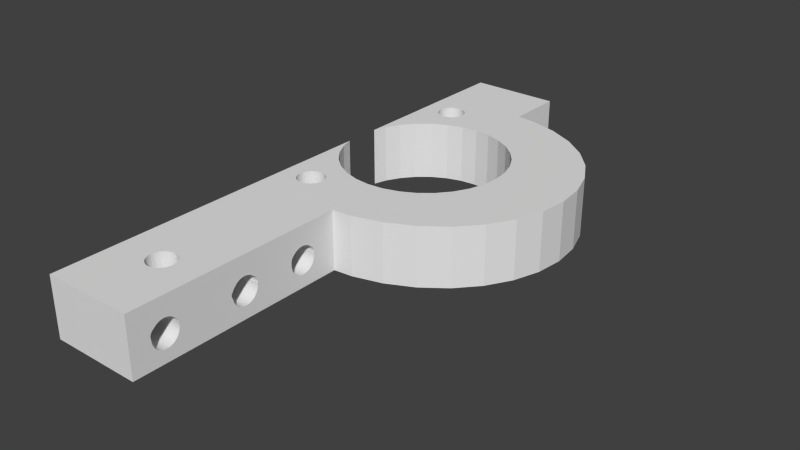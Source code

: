 # Source: tobillo_x2.blend  (saved by Blender 2.69.0; exported with 4.5.12 LTS)
import bpy
from mathutils import Matrix  # noqa: F401  (used for matrix-valued properties, if any)

bpy.ops.wm.read_factory_settings(use_empty=True)
scene = bpy.context.scene
scene.name = 'Scene'

# ---- collections
col_collection_1 = bpy.data.collections.new('Collection 1'); scene.collection.children.link(col_collection_1)

# ---- world
world_world = bpy.data.worlds.new('World'); scene.world = world_world
world_world.color = (0.05088, 0.05088, 0.05088)
world_world.use_sun_shadow = False
world_world.sun_shadow_jitter_overblur = 0.0
world_world.cycles.sampling_method = 'MANUAL'
world_world.cycles.sample_map_resolution = 256

# ---- meshes
me_cube_004 = bpy.data.meshes.new('Cube.004')
me_cube_004.from_pydata([(-6.104, -10.0, 10.0), (-6.459, -4.036, 9.941), (-5.898, -10.0, 9.941), (-6.287, -10.0, 9.942), (-6.287, -10.0, 10.0), (-6.174, -4.036, 10.0), (-11.79, -5.198, 9.941), (-11.79, -5.197, 9.941), (-6.287, -4.21, 10.0), (-6.287, -10.0, 9.696), (-6.287, -4.217, -10.0), (-11.53, -4.036, 9.989), (-11.53, -4.036, 9.941), (-11.59, -4.877, 9.941), (-11.79, -5.198, -224.4), (-12.18, -5.568, 9.941), (-6.287, -4.03, 10.0), (-6.287, -4.233, -10.0), (-6.238, -10.0, -10.0), (-6.287, -10.0, -10.0), (-6.287, -4.03, -10.0), (-11.53, -4.036, 9.941), (-6.193, -4.036, 10.0), (-11.53, -4.036, 9.989), (-11.54, -3.96, 10.02), (-11.54, -4.796, 9.941), (-12.18, -5.568, -224.4), (-12.72, -5.893, 9.941), (-6.287, -4.03, 10.0), (-6.238, -4.036, -10.0), (-6.238, -10.0, 9.941), (-6.193, -4.036, -10.0), (-6.287, -4.026, -10.0), (-11.54, -3.96, -224.4), (-11.46, -4.378, 9.941), (-6.193, -4.036, 10.02), (-11.53, -4.036, 10.01), (-6.238, -2.0, -224.4), (-16.95, -10.26, -224.4), (-12.72, -5.893, -224.4), (-13.37, -6.16, 9.941), (-21.4, -9.073, 9.941), (-6.238, -18.08, -224.4), (-6.238, -4.036, -224.3), (-6.287, -4.014, -10.0), (-6.287, -4.026, 10.0), (-6.193, 10.0, 10.0), (-11.53, -4.036, 10.02), (-11.79, -3.558, -224.4), (-11.79, -3.558, 10.02), (-11.54, -4.796, -224.4), (-13.05, -11.86, -224.4), (-13.37, -6.16, -224.4), (-14.11, -6.358, 9.941), (-6.193, -4.036, -224.3), (-26.22, -8.341, 9.941), (-16.95, -10.26, 9.941), (-6.238, -18.08, 9.941), (-6.287, -3.992, -10.0), (-6.287, -4.014, 10.0), (-11.46, -4.378, -224.4), (-6.287, -2.354, 10.0), (-6.287, 9.55, 10.0), (-6.193, 10.25, 10.02), (-12.18, -3.187, 10.02), (-12.18, -3.187, -224.4), (-11.47, -4.444, -224.4), (-9.855, -13.81, -224.4), (-13.05, -11.86, 9.941), (-14.11, -6.358, -224.4), (-14.91, -6.48, 9.941), (-6.238, -2.0, -224.3), (-6.193, 2.235, -109.1), (-6.193, 2.171, -103.7), (-17.23, -6.382, 9.941), (-16.58, -6.48, 9.941), (-26.22, -8.341, -224.4), (-21.4, -9.073, -224.4), (-7.479, -16.03, 9.941), (-7.479, -16.03, -224.4), (-6.287, -3.956, -10.0), (-6.287, -3.992, 10.0), (-6.287, 9.61, 10.0), (-6.287, -2.368, 10.0), (-6.287, -3.327, -10.0), (-6.193, 10.25, -224.3), (-34.76, 10.25, 10.02), (-12.72, -2.863, -224.4), (-12.72, -2.863, 10.02), (-9.855, -13.81, 9.941), (-14.91, -6.48, -224.4), (-15.75, -6.521, 9.941), (-6.193, 2.164, -101.8), (-6.193, 2.293, -113.9), (-34.76, 2.171, -103.7), (-17.39, -6.358, -224.4), (-17.39, -6.358, 9.941), (-31.24, -8.094, 9.941), (-58.15, -2.469, -224.4), (-15.91, -6.513, -224.4), (-15.75, -6.521, -224.4), (-6.287, -3.903, -10.0), (-6.287, -3.966, 10.0), (-6.287, 9.672, 10.0), (-6.287, -2.404, 10.0), (-6.287, -2.42, 10.0), (-6.193, 10.0, -10.0), (-34.76, 10.25, -224.3), (-14.11, -2.398, 10.02), (-13.37, -2.596, 10.02), (-13.37, -2.596, -224.4), (-12.7, -0.415, -224.3), (-6.193, 4.222, -147.1), (-12.7, -0.415, -224.4), (-6.193, 2.135, -94.31), (-34.76, 2.13, -93.2), (-6.193, 2.317, -115.0), (-34.76, 2.293, -113.9), (-18.13, -6.16, -224.4), (-18.13, -6.16, 9.941), (-16.58, -6.48, -224.4), (-31.24, -8.094, -224.4), (-18.5, -6.008, 9.941), (-65.48, -5.233, -224.4), (-6.287, -3.836, -10.0), (-6.287, -3.956, 10.0), (-6.287, 9.727, 10.0), (-6.287, 9.773, 10.0), (-6.287, -2.525, 10.0), (-6.287, 10.0, -10.0), (-6.287, 10.0, 10.0), (-6.193, 6.544, -119.1), (-34.76, 1.118, -224.3), (-34.76, 6.544, -119.1), (-14.91, -2.276, 10.02), (-14.11, -2.398, -224.4), (-21.79, 0.85, -224.3), (-6.193, 4.273, -147.3), (-6.193, 3.975, -146.5), (-21.79, 0.85, -224.4), (-6.193, 2.13, -93.2), (-6.193, 2.449, -121.2), (-18.78, -5.893, -224.4), (-36.25, -8.341, 9.941), (-36.25, -8.341, -224.4), (-18.78, -5.893, 9.941), (-58.15, -2.469, 9.941), (-65.48, -5.233, 9.941), (-6.287, -3.759, -10.0), (-6.287, -3.903, 10.0), (-6.287, -3.203, -10.0), (-6.287, 9.809, 10.0), (-6.287, -2.688, 10.0), (-6.287, 9.855, 10.0), (-6.287, 9.855, -10.0), (-6.193, 6.666, -112.5), (-6.193, 6.346, -125.2), (-31.24, 1.277, -224.3), (-34.76, 6.08, -130.5), (-34.76, 6.666, -112.5), (-34.76, 6.346, -125.2), (-15.75, -2.235, 10.02), (-14.91, -2.276, -224.4), (-34.76, 4.273, -147.3), (-34.76, 3.921, -146.4), (-6.193, 4.691, -146.2), (-34.76, 3.855, -146.2), (-6.193, 3.855, -146.2), (-15.75, -2.235, -224.4), (-49.77, -0.4149, -224.4), (-31.24, 1.277, -224.4), (-6.193, 2.155, -86.86), (-34.76, 2.391, -118.5), (-6.193, 2.491, -123.2), (-34.76, 2.318, -115.1), (-34.76, 1.118, 9.941), (-34.76, 2.169, -83.26), (-71.51, -8.602, -224.4), (-71.51, -8.602, 9.941), (-41.08, -9.073, -224.4), (-41.08, -9.073, 9.941), (-19.31, -5.568, -224.4), (-19.27, -5.593, 9.941), (-34.76, -4.036, 9.941), (-49.77, -0.4149, 9.941), (-6.287, -3.687, -10.0), (-6.287, -3.836, 10.0), (-6.287, -3.05, -10.0), (-6.287, -2.873, 10.0), (-6.287, 9.809, -10.0), (-6.193, 6.707, -105.6), (-6.193, 6.08, -130.5), (-40.69, 0.85, -224.4), (-34.76, 5.755, -134.9), (-34.76, 6.707, -105.6), (-16.58, -2.276, 10.02), (-34.76, 4.3, -147.2), (-6.193, 5.093, -143.1), (-34.76, 4.691, -146.2), (-6.193, 3.682, -144.9), (-16.58, -2.276, -224.4), (-34.76, 2.171, -82.66), (-6.193, 2.171, -82.66), (-6.193, 2.628, -127.4), (-45.52, -10.26, -224.4), (-19.31, -5.568, 9.941), (-75.98, -12.44, 9.941), (-75.98, -12.44, -224.4), (-20.0, -4.219, 9.941), (-19.97, -4.036, 9.941), (-40.69, 0.85, 9.941), (-6.287, -3.759, 10.0), (-6.287, -3.682, -10.0), (-6.287, -3.401, -10.0), (-6.287, -2.873, -10.0), (-6.287, -3.05, 10.0), (-6.287, 9.773, -10.0), (-6.193, 6.666, -98.79), (-6.193, 5.755, -134.9), (-34.76, 5.221, -141.4), (-34.76, 5.464, -138.1), (-34.76, 6.666, -98.79), (-17.39, -2.398, 10.02), (-6.193, 5.128, -142.7), (-34.76, 4.708, -146.1), (-34.76, 5.093, -143.1), (-34.76, 3.741, -145.3), (-6.193, 3.453, -143.1), (-17.39, -2.398, -224.4), (-6.193, 2.207, -79.69), (-34.76, 2.491, -123.2), (-6.193, 2.758, -131.4), (-34.76, 2.516, -124.0), (-34.76, 2.217, -78.9), (-19.71, -5.198, -224.4), (-20.03, -4.378, 9.941), (-45.52, -10.26, 9.941), (-19.71, -5.198, 9.941), (-78.74, -16.61, -224.4), (-78.74, -16.61, 9.941), (-19.97, -4.036, 9.941), (-19.95, -3.96, -224.4), (-6.287, -3.687, 10.0), (-6.287, -3.632, -10.0), (-6.287, -3.494, 10.0), (-6.287, -3.601, 10.0), (-6.287, -3.601, -10.0), (-6.287, -2.688, -10.0), (-6.287, -3.203, 10.0), (-6.287, 9.727, -10.0), (-6.193, 6.544, -92.19), (-6.193, 5.42, -138.7), (-6.193, 5.464, -138.1), (-34.76, 5.524, -136.9), (-6.193, 5.524, -136.9), (-34.76, 6.544, -92.19), (-18.13, -2.596, 10.02), (-6.193, 5.136, -142.6), (-34.76, 3.565, -144.0), (-6.193, 3.38, -142.2), (-34.76, 3.453, -143.1), (-18.13, -2.596, -224.4), (-6.193, 2.286, -73.16), (-6.193, 2.844, -133.2), (-34.76, 2.758, -131.4), (-34.76, 2.705, -129.8), (-34.76, 2.293, -72.51), (-19.95, -4.796, -224.4), (-19.95, -4.796, 9.941), (-49.42, -11.86, 9.941), (-49.42, -11.86, -224.4), (-79.67, -20.95, -224.4), (-79.67, -20.95, 9.941), (-52.62, -13.81, 9.941), (-52.62, -13.81, -224.4), (-19.97, -4.036, 9.972), (-6.287, -3.632, 10.0), (-6.287, -3.604, -10.0), (-6.287, -3.422, 10.0), (-6.287, -3.604, 10.0), (-6.287, -2.525, -10.0), (-6.287, -3.274, 10.0), (-6.287, 9.672, -10.0), (-6.193, 6.385, -85.31), (-6.193, 6.394, -87.59), (-34.76, 6.385, -85.17), (-34.76, 6.394, -87.59), (-18.78, -2.863, 10.02), (-6.193, 3.092, -138.3), (-34.76, 3.238, -140.2), (-18.78, -2.863, -224.4), (-6.193, 2.293, -72.51), (-6.193, 3.083, -138.1), (-34.76, 2.949, -135.4), (-34.76, -4.036, 10.02), (-34.76, 2.298, -72.27), (-20.03, -4.378, -224.4), (-78.74, -25.29, 9.941), (-78.74, -25.29, -224.4), (-56.46, -18.44, 9.941), (-56.46, -18.44, -224.4), (-54.99, -16.03, 9.941), (-54.99, -16.03, -224.4), (-19.97, -4.036, 9.972), (-19.95, -3.96, 10.02), (-6.287, -3.327, 10.0), (-6.287, -2.42, -10.0), (-6.287, 9.61, -10.0), (-6.193, 6.375, -82.66), (-34.76, 6.375, -82.66), (-19.31, -3.187, 10.02), (-19.31, -3.187, -224.4), (-6.193, 2.396, -67.66), (-34.76, 3.083, -138.1), (-19.97, -4.036, 9.982), (-19.97, -4.036, 10.02), (-34.76, 2.433, -65.93), (-75.98, -29.46, 9.941), (-75.98, -29.46, -224.4), (-56.95, -20.95, 9.941), (-56.95, -20.95, -224.4), (-19.71, -3.558, -224.4), (-19.71, -3.558, 10.02), (-6.287, -2.404, -10.0), (-6.287, 9.55, -10.0), (-6.193, 6.304, -76.75), (-34.76, 6.296, -76.08), (-6.193, 2.491, -63.17), (-34.76, 3.858, -40.18), (-34.76, 4.273, -39.15), (-34.76, 2.491, -63.17), (-71.51, -33.3, -224.4), (-54.99, -25.87, 9.941), (-54.99, -25.87, -224.4), (-56.46, -23.46, 9.941), (-56.46, -23.46, -224.4), (-6.287, -2.368, -10.0), (-6.287, 9.499, -10.0), (-6.193, 6.253, -72.51), (-34.76, 6.253, -72.51), (-6.193, 2.496, -63.03), (-6.193, 4.273, -39.15), (-6.193, 3.855, -40.18), (-34.76, 3.855, -40.18), (-34.76, 4.691, -40.18), (-34.76, 2.602, -59.78), (-49.42, -30.04, -224.4), (-71.51, -33.3, 9.941), (-52.62, -28.09, 9.941), (-52.62, -28.09, -224.4), (-6.193, 6.191, -69.6), (-34.76, 6.055, -63.17), (-6.193, 2.606, -59.65), (-6.193, 4.691, -40.18), (-34.76, 3.823, -40.43), (-34.76, 5.093, -43.26), (-34.76, 2.758, -54.98), (-45.52, -31.64, -224.4), (-65.48, -36.67, 9.941), (-65.48, -36.67, -224.4), (-49.42, -30.04, 9.941), (-6.193, 6.068, -63.81), (-34.76, 5.788, -54.98), (-6.193, 2.683, -57.27), (-6.193, 5.093, -43.26), (-6.193, 3.453, -43.26), (-34.76, 3.599, -42.14), (-34.76, 3.737, -41.09), (-34.76, 5.464, -48.26), (-34.76, 2.794, -54.23), (-6.193, 2.758, -54.98), (-41.08, -32.83, -224.4), (-45.52, -31.64, 9.941), (-58.15, -39.43, -224.4), (-36.25, -33.56, 9.941), (-36.25, -33.56, -224.4), (-6.193, 6.055, -63.17), (-6.193, 2.728, -55.88), (-6.193, 5.464, -48.26), (-6.193, 3.083, -48.26), (-34.76, 3.453, -43.26), (-34.76, 3.007, -49.83), (-34.76, 3.083, -48.26), (-6.193, 2.738, -55.59), (-17.2, -39.3, -224.4), (-16.58, -39.4, -224.4), (-58.15, -39.43, 9.941), (-41.08, -32.83, 9.941), (-31.24, -33.81, 9.941), (-31.24, -33.81, -224.4), (-6.193, 6.027, -62.3), (-6.193, 5.788, -54.98), (-34.76, 3.221, -46.39), (-15.75, -39.44, -224.4), (-17.39, -39.28, -224.4), (-16.58, -39.4, 10.02), (-49.77, -41.49, 9.941), (-34.76, -43.02, 9.941), (-34.76, -34.78, 9.941), (-19.95, -36.88, -224.4), (-19.78, -36.6, -224.4), (-34.76, 3.418, -43.74), (-6.238, -39.9, -224.4), (-15.75, -39.44, 10.02), (-18.13, -39.08, -224.4), (-49.77, -41.49, -224.4), (-31.24, -34.78, 9.941), (-26.22, -33.56, -224.4), (-26.22, -33.56, 9.941), (-19.71, -36.48, -224.4), (-19.95, -36.88, 10.02), (-20.03, -37.3, -224.4), (-34.76, 3.404, -43.92), (-15.22, -39.41, -224.4), (-34.76, -77.63, 10.02), (-14.91, -39.4, 10.02), (-18.78, -38.81, -224.4), (-18.13, -39.08, 10.02), (-17.39, -39.28, 10.02), (-40.69, -42.75, 9.941), (-40.69, -42.75, -224.4), (-34.76, -34.78, 10.02), (-10.0, -34.05, 9.941), (-21.4, -32.83, 9.941), (-21.4, -32.83, -224.4), (-6.238, -34.05, 9.941), (-19.31, -36.11, -224.4), (-20.03, -37.3, 10.02), (-19.95, -37.71, -224.4), (-14.91, -39.4, -224.4), (-12.7, -41.49, -224.4), (-25.14, -65.79, 10.02), (-25.38, -66.2, 10.02), (-6.193, -77.63, 10.02), (-19.31, -38.49, -224.4), (-18.78, -38.81, 10.02), (-10.0, -34.78, 9.941), (-16.95, -31.64, -224.4), (-16.95, -31.64, 9.941), (-18.93, -35.87, -224.4), (-19.71, -36.48, 10.02), (-19.31, -36.11, 10.02), (-19.95, -37.71, 10.02), (-19.71, -38.12, -224.4), (-14.11, -39.28, -224.4), (-6.238, -39.9, -224.3), (-12.7, -41.49, -224.3), (-25.46, -66.61, 10.02), (-25.38, -66.2, -224.3), (-25.14, -65.79, -224.3), (-24.74, -65.42, 10.02), (-16.89, -66.61, 10.02), (-16.97, -66.2, 10.02), (-14.11, -39.28, 10.02), (-19.31, -38.49, 10.02), (-34.76, -43.02, -224.3), (-21.79, -42.75, -224.4), (-34.76, -49.42, -40.18), (-34.76, -49.0, -39.15), (-10.0, -34.78, 10.0), (-10.0, -34.05, 10.0), (-13.05, -30.04, -224.4), (-13.05, -30.04, 9.941), (-16.35, -35.18, -224.4), (-15.75, -35.15, -224.4), (-18.78, -35.78, -224.4), (-19.71, -38.12, 10.02), (-13.37, -39.08, -224.4), (-6.238, -34.78, -224.3), (-6.193, -77.63, -224.3), (-21.79, -42.75, -224.3), (-25.38, -67.03, 10.02), (-25.46, -66.61, -224.3), (-24.74, -65.42, -224.3), (-34.76, -77.63, -224.3), (-31.24, -43.18, -224.3), (-24.21, -65.1, 10.02), (-16.97, -66.2, -224.3), (-16.89, -66.61, -224.3), (-16.97, -67.03, 10.02), (-17.22, -65.79, 10.02), (-13.37, -39.08, 10.02), (-31.24, -43.18, -224.4), (-34.76, -47.0, -119.1), (-34.76, -48.58, -40.18), (-6.193, -49.0, -39.15), (-6.193, -49.42, -40.18), (-34.76, -49.82, -43.26), (-6.193, -34.78, 10.0), (-6.163, -34.05, 10.0), (-6.163, -34.05, 9.941), (-6.163, -34.64, 10.0), (-9.855, -28.09, 9.941), (-9.855, -28.09, -224.4), (-16.58, -35.19, 10.02), (-16.58, -35.19, -224.4), (-14.91, -35.19, -224.4), (-18.13, -35.51, -224.4), (-18.78, -35.78, 10.02), (-12.72, -38.81, -224.4), (-6.238, -23.83, -224.4), (-25.14, -67.43, 10.02), (-25.38, -67.03, -224.3), (-24.21, -65.1, -224.3), (-23.56, -64.83, 10.02), (-17.22, -65.79, -224.3), (-16.97, -67.03, -224.3), (-17.22, -67.43, 10.02), (-17.61, -65.42, 10.02), (-12.72, -38.81, 10.02), (-34.76, -46.88, -112.5), (-34.76, -47.2, -125.2), (-34.76, -48.18, -43.26), (-6.193, -48.58, -40.18), (-6.193, -76.91, -10.0), (-6.193, -49.82, -43.26), (-34.76, -50.19, -48.26), (-6.193, -34.78, 10.02), (-6.163, -34.78, 10.0), (-6.163, -34.05, 9.849), (-7.479, -25.87, 9.941), (-7.479, -25.87, -224.4), (-11.79, -36.48, -224.4), (-12.18, -36.11, -224.4), (-15.75, -35.15, 10.02), (-17.39, -35.32, -224.4), (-14.11, -35.32, -224.4), (-14.91, -35.19, 10.02), (-18.13, -35.51, 10.02), (-12.18, -38.49, -224.4), (-6.193, -34.78, -224.3), (-6.238, -34.05, -10.0), (-24.74, -67.81, 10.02), (-25.14, -67.43, -224.3), (-23.56, -64.83, -224.3), (-34.76, -49.76, -143.6), (-34.76, -49.42, -146.2), (-22.82, -64.63, 10.02), (-17.61, -65.42, -224.3), (-17.22, -67.43, -224.3), (-17.61, -67.81, 10.02), (-18.15, -65.1, 10.02), (-12.18, -38.49, 10.02), (-34.76, -46.84, -105.6), (-6.193, -47.0, -119.1), (-6.193, -46.88, -112.5), (-34.76, -47.46, -130.7), (-34.76, -47.42, -129.6), (-6.193, -47.2, -125.2), (-34.76, -47.81, -48.26), (-6.193, -48.18, -43.26), (-6.193, -34.78, -10.0), (-6.193, -50.19, -48.26), (-34.76, -50.51, -54.98), (-6.163, -34.1, -10.0), (-6.163, -34.79, 10.0), (-6.163, -34.1, -10.0), (-6.163, -34.05, -10.0), (-6.238, -23.83, 9.941), (-12.72, -35.78, -224.4), (-11.54, -36.88, -224.4), (-12.18, -36.11, 10.02), (-11.79, -36.48, 10.02), (-17.39, -35.32, 10.02), (-13.37, -35.51, -224.4), (-14.11, -35.32, 10.02), (-12.16, -38.46, -224.4), (-6.238, -34.78, -10.0), (-6.193, -49.42, -146.2), (-6.193, -49.0, -147.3), (-24.21, -68.13, 10.02), (-24.74, -67.81, -224.3), (-22.82, -64.63, -224.3), (-34.76, -49.0, -147.3), (-34.76, -49.81, -143.2), (-22.01, -64.51, 10.02), (-18.15, -65.1, -224.3), (-17.61, -67.81, -224.3), (-18.15, -68.13, 10.02), (-18.79, -64.83, 10.02), (-11.79, -38.12, 10.02), (-34.76, -46.88, -98.62), (-34.76, -46.88, -99.33), (-6.193, -46.84, -105.6), (-6.193, -47.42, -129.6), (-34.76, -47.48, -131.4), (-34.76, -47.48, -54.98), (-6.193, -47.81, -48.26), (-6.163, -34.85, -10.0), (-6.163, -76.57, -10.0), (-6.193, -50.51, -54.98), (-34.76, -58.97, -40.18), (-11.54, -37.71, 10.02), (-11.46, -37.3, 10.02), (-6.193, -76.91, 10.0), (-6.163, -34.79, -10.0), (-6.163, -34.8, 10.0), (-12.72, -35.78, 10.02), (-11.46, -37.3, -224.4), (-11.54, -36.88, 10.02), (-13.37, -35.51, 10.02), (-11.81, -38.13, -224.4), (-6.193, -47.52, -132.3), (-6.193, -47.68, -135.6), (-6.193, -49.76, -143.6), (-6.193, -48.58, -146.2), (-23.56, -68.4, 10.02), (-24.21, -68.13, -224.3), (-22.01, -64.51, -224.3), (-34.76, -48.58, -146.2), (-34.76, -49.82, -143.1), (-21.18, -64.47, 10.02), (-18.79, -64.83, -224.3), (-18.15, -68.13, -224.3), (-18.79, -68.4, 10.02), (-19.54, -64.63, 10.02), (-6.193, -46.88, -99.33), (-34.76, -46.85, -93.2), (-6.193, -47.44, -130.3), (-34.76, -47.72, -136.3), (-34.76, -47.47, -55.21), (-6.193, -47.48, -54.98), (-6.163, -34.8, 10.0), (-6.163, -76.59, -10.0), (-6.163, -34.84, -10.0), (-6.193, -59.39, -39.15), (-6.193, -58.91, -40.67), (-6.193, -58.97, -40.18), (-6.193, -50.78, -63.17), (-34.76, -50.78, -63.17), (-34.76, -58.84, -41.2), (-34.76, -59.39, -39.15), (-11.54, -37.71, -224.4), (-6.163, -76.57, 10.0), (-6.163, -34.85, 10.0), (-6.163, -34.8, -10.0), (-6.163, -34.79, -10.0), (-11.49, -37.45, -224.4), (-11.79, -38.12, -224.4), (-6.193, -47.76, -137.2), (-6.193, -47.48, -131.4), (-6.193, -49.81, -143.2), (-6.193, -48.18, -143.1), (-22.82, -68.59, 10.02), (-23.56, -68.4, -224.3), (-21.18, -64.47, -224.3), (-34.76, -48.3, -144.1), (-34.76, -49.93, -141.7), (-20.34, -64.51, 10.02), (-19.54, -64.63, -224.3), (-18.79, -68.4, -224.3), (-19.54, -68.59, 10.02), (-6.193, -46.88, -98.75), (-34.76, -46.87, -88.81), (-34.76, -47.72, -136.3), (-34.76, -47.33, -59.69), (-34.76, -47.22, -63.17), (-6.163, -34.83, -10.0), (-6.163, -76.64, 10.0), (-6.163, -76.77, 10.0), (-6.163, -76.61, -10.0), (-6.193, -59.56, -39.56), (-6.193, -58.57, -43.26), (-6.193, -58.22, -48.03), (-6.193, -50.84, -66.25), (-34.76, -50.82, -64.89), (-34.76, -58.58, -43.2), (-34.76, -59.5, -39.41), (-6.163, -34.84, 10.0), (-6.163, -76.59, 10.0), (-6.163, -76.61, 10.0), (-6.163, -34.8, -10.0), (-6.163, -34.79, -10.0), (-6.163, -34.8, 10.0), (-6.193, -47.81, -138.1), (-6.193, -49.82, -143.1), (-6.193, -48.14, -142.7), (-34.76, -48.18, -143.1), (-22.01, -68.72, 10.02), (-22.82, -68.59, -224.3), (-20.34, -64.51, -224.3), (-34.76, -50.12, -139.1), (-6.193, -49.93, -141.7), (-19.54, -68.59, -224.3), (-20.34, -68.72, 10.02), (-22.01, -68.72, -224.3), (-21.18, -68.76, -224.3), (-34.76, -74.46, -105.6), (-6.193, -46.85, -93.2), (-6.193, -46.86, -91.24), (-34.76, -46.9, -82.66), (-34.76, -47.81, -138.1), (-6.193, -47.22, -63.17), (-6.163, -34.82, -10.0), (-6.163, -34.81, 10.0), (-6.163, -76.66, 10.0), (-6.163, -76.64, -10.0), (-6.163, -34.83, -10.0), (-6.193, -59.81, -40.18), (-34.76, -58.57, -43.26), (-34.76, -58.54, -43.63), (-6.193, -58.2, -48.26), (-6.193, -50.85, -66.46), (-6.193, -58.09, -50.62), (-34.76, -59.73, -39.99), (-6.193, -74.46, -105.6), (-6.163, -76.91, 10.0), (-6.163, -76.91, -10.0), (-6.163, -34.83, 10.0), (-6.163, -34.8, -10.0), (-6.163, -34.8, -10.0), (-6.163, -34.8, 10.0), (-6.193, -47.92, -139.7), (-34.76, -48.0, -140.8), (-21.18, -68.76, 10.02), (-6.193, -50.12, -139.1), (-34.76, -50.19, -138.1), (-20.34, -68.72, -224.3), (-34.76, -74.42, -98.79), (-34.76, -74.42, -112.5), (-6.193, -46.89, -84.21), (-34.76, -46.93, -79.86), (-6.193, -46.9, -82.66), (-34.76, -47.17, -65.2), (-6.193, -47.18, -65.01), (-6.163, -34.82, -10.0), (-6.163, -76.69, 10.0), (-6.163, -76.66, -10.0), (-6.193, -60.21, -43.26), (-34.76, -59.79, -40.13), (-34.76, -59.81, -40.18), (-34.76, -58.43, -45.22), (-34.76, -58.22, -48.02), (-34.76, -50.82, -65.32), (-34.76, -58.2, -48.26), (-6.193, -58.08, -50.79), (-6.193, -74.42, -112.5), (-6.193, -74.42, -98.79), (-6.163, -76.89, -10.0), (-6.163, -76.89, 10.0), (-6.163, -34.82, 10.0), (-6.193, -50.19, -138.1), (-34.76, -50.32, -135.4), (-34.76, -74.4, -93.2), (-34.76, -74.39, -97.31), (-34.76, -74.39, -89.28), (-34.76, -74.29, -119.1), (-34.76, -47.02, -72.51), (-6.193, -46.95, -77.92), (-6.193, -47.02, -72.51), (-34.76, -47.03, -71.88), (-6.193, -47.11, -68.2), (-6.163, -76.82, -10.0), (-6.163, -76.71, -10.0), (-6.163, -76.67, 10.0), (-6.163, -76.71, 10.0), (-6.163, -76.67, -10.0), (-6.193, -60.26, -43.88), (-34.76, -60.1, -42.4), (-34.76, -60.21, -43.26), (-34.76, -59.91, -40.95), (-34.76, -50.86, -66.98), (-34.76, -50.92, -69.83), (-6.193, -50.88, -67.89), (-6.193, -58.02, -52.0), (-6.193, -57.91, -54.28), (-34.76, -58.09, -50.48), (-6.193, -74.29, -119.1), (-6.193, -74.39, -97.31), (-6.193, -74.4, -93.2), (-6.193, -74.39, -89.2), (-6.163, -76.89, -10.0), (-6.163, -76.89, 10.0), (-6.163, -34.82, 10.0), (-6.163, -34.81, -10.0), (-34.76, -50.51, -131.4), (-34.76, -74.36, -82.66), (-34.76, -74.33, -79.79), (-34.76, -74.1, -125.2), (-6.193, -47.02, -72.47), (-6.163, -76.8, 10.0), (-6.163, -76.88, -10.0), (-6.163, -76.79, -10.0), (-6.163, -76.76, 10.0), (-6.163, -76.69, -10.0), (-6.193, -60.39, -45.65), (-6.193, -50.93, -70.53), (-6.193, -50.98, -72.51), (-34.76, -50.98, -72.51), (-34.76, -58.04, -51.67), (-6.193, -74.1, -125.2), (-6.193, -74.36, -82.66), (-6.193, -74.33, -79.8), (-6.163, -76.89, 10.0), (-6.163, -76.89, -10.0), (-6.193, -50.32, -135.4), (-34.76, -50.54, -130.6), (-34.76, -74.24, -72.51), (-34.76, -74.22, -71.48), (-34.76, -73.83, -130.5), (-6.163, -76.79, 10.0), (-6.163, -76.82, 10.0), (-6.163, -76.86, -10.0), (-6.163, -76.79, -10.0), (-6.163, -76.73, -10.0), (-6.163, -76.74, 10.0), (-6.193, -60.4, -45.77), (-34.76, -60.25, -43.8), (-6.193, -57.88, -54.98), (-34.76, -50.99, -73.84), (-34.76, -57.88, -54.98), (-6.193, -73.83, -130.5), (-6.193, -74.24, -72.51), (-6.193, -74.22, -71.71), (-6.163, -76.88, -10.0), (-6.163, -76.89, 10.0), (-6.163, -76.89, -10.0), (-6.193, -50.51, -131.4), (-34.76, -50.76, -125.2), (-21.26, -50.62, -128.0), (-34.76, -74.07, -64.54), (-34.76, -73.56, -136.0), (-34.76, -73.78, -131.4), (-34.76, -73.79, -131.0), (-6.163, -76.77, 10.0), (-6.163, -76.79, 10.0), (-6.163, -76.84, 10.0), (-6.163, -76.87, -10.0), (-6.163, -76.83, -10.0), (-6.163, -76.8, -10.0), (-6.163, -76.79, -10.0), (-6.193, -60.46, -46.58), (-34.76, -60.31, -44.53), (-6.193, -57.84, -55.96), (-6.193, -51.0, -74.37), (-6.193, -51.06, -79.29), (-34.76, -57.84, -56.24), (-6.193, -73.56, -136.0), (-6.193, -73.78, -131.4), (-6.193, -73.79, -131.0), (-6.193, -74.08, -65.1), (-6.163, -76.89, 10.0), (-6.193, -50.54, -130.6), (-34.76, -50.62, -128.0), (-34.76, -50.96, -119.1), (-34.76, -73.9, -58.92), (-34.76, -74.04, -63.17), (-34.76, -73.45, -138.1), (-34.76, -73.29, -140.4), (-6.163, -76.77, 10.0), (-6.163, -76.83, 10.0), (-6.163, -76.88, 10.0), (-6.163, -76.86, -10.0), (-6.163, -76.85, -10.0), (-6.193, -60.57, -48.08), (-34.76, -60.51, -47.29), (-34.76, -57.73, -59.5), (-6.193, -57.79, -57.49), (-34.76, -51.05, -78.93), (-6.193, -57.66, -61.59), (-6.193, -51.1, -82.66), (-6.193, -73.27, -140.7), (-6.193, -73.45, -138.1), (-6.193, -74.04, -63.17), (-6.193, -73.93, -59.79), (-6.163, -76.88, 10.0), (-6.193, -50.62, -128.0), (-6.193, -50.76, -125.2), (-34.76, -58.97, -146.2), (-6.193, -50.96, -119.1), (-34.76, -73.78, -54.98), (-34.76, -73.75, -54.36), (-34.76, -73.27, -140.7), (-6.163, -76.79, 10.0), (-6.163, -76.87, 10.0), (-6.163, -76.87, -10.0), (-6.163, -76.85, -10.0), (-6.163, -76.84, -10.0), (-6.193, -60.58, -48.26), (-34.76, -60.58, -48.26), (-34.76, -57.73, -59.5), (-34.76, -51.1, -82.66), (-6.193, -57.61, -63.17), (-6.193, -73.08, -143.1), (-6.193, -73.01, -143.7), (-6.193, -73.87, -57.93), (-34.76, -59.26, -146.9), (-34.76, -58.83, -145.1), (-34.76, -51.08, -112.5), (-34.76, -73.72, -53.76), (-34.76, -73.08, -143.1), (-34.76, -72.96, -144.1), (-6.163, -76.85, 10.0), (-6.193, -60.63, -49.24), (-34.76, -60.63, -49.35), (-34.76, -51.1, -82.66), (-34.76, -57.61, -63.17), (-6.193, -57.58, -64.4), (-6.193, -51.11, -85.12), (-6.193, -72.96, -144.1), (-6.193, -73.8, -55.58), (-6.193, -58.97, -146.2), (-34.76, -59.39, -147.3), (-6.193, -58.83, -145.1), (-34.76, -58.57, -143.1), (-6.193, -51.08, -112.5), (-34.76, -73.59, -51.15), (-34.76, -72.68, -146.2), (-34.76, -72.66, -146.3), (-6.163, -76.86, 10.0), (-6.163, -76.86, 10.0), (-6.163, -76.86, 10.0), (-6.193, -60.68, -50.31), (-34.76, -60.63, -49.35), (-6.193, -51.13, -91.65), (-6.193, -57.41, -72.51), (-6.193, -57.54, -66.39), (-6.193, -72.68, -146.2), (-6.193, -72.66, -146.3), (-6.193, -73.78, -54.98), (-6.193, -73.67, -52.69), (-6.193, -59.26, -146.9), (-34.76, -59.81, -146.2), (-6.193, -58.57, -143.1), (-34.76, -58.2, -138.1), (-34.76, -51.13, -105.6), (-6.193, -51.13, -105.6), (-34.76, -73.48, -48.79), (-34.76, -72.36, -147.0), (-6.163, -76.86, 10.0), (-6.193, -60.82, -53.13), (-34.76, -60.91, -54.98), (-34.76, -57.41, -72.51), (-34.76, -51.1, -83.48), (-6.193, -57.43, -71.71), (-6.193, -72.36, -147.0), (-6.193, -73.57, -50.72), (-6.193, -59.39, -147.3), (-34.76, -59.95, -145.1), (-6.193, -59.81, -146.2), (-6.193, -58.2, -138.1), (-34.76, -58.15, -137.1), (-6.193, -51.11, -102.3), (-6.193, -58.15, -137.1), (-34.76, -73.39, -47.45), (-34.76, -73.45, -48.26), (-34.76, -72.26, -147.3), (-34.76, -72.12, -146.9), (-6.193, -60.91, -54.98), (-34.76, -61.12, -61.67), (-34.76, -57.4, -73.59), (-34.76, -51.1, -83.56), (-6.193, -57.38, -75.28), (-6.193, -51.13, -91.74), (-6.193, -72.26, -147.3), (-6.193, -72.12, -146.9), (-6.193, -73.52, -49.58), (-34.76, -59.99, -144.9), (-34.76, -58.12, -136.5), (-7.114, -51.11, -102.2), (-6.193, -57.26, -91.11), (-6.193, -57.26, -91.2), (-6.193, -58.12, -136.5), (-34.76, -73.35, -46.87), (-34.76, -71.97, -146.5), (-6.193, -60.91, -55.04), (-34.76, -61.15, -62.57), (-34.76, -57.38, -74.78), (-6.193, -57.37, -75.58), (-34.76, -51.1, -83.71), (-34.76, -51.11, -86.47), (-6.193, -71.97, -146.5), (-6.193, -73.5, -49.17), (-6.193, -59.95, -145.1), (-34.76, -60.08, -144.1), (-34.76, -58.11, -136.3), (-34.76, -51.11, -102.2), (-6.193, -51.11, -102.2), (-6.193, -57.25, -92.46), (-6.193, -57.27, -86.86), (-34.76, -57.25, -92.7), (-34.76, -57.25, -92.8), (-6.193, -58.11, -136.3), (-34.76, -73.08, -43.26), (-34.76, -61.43, -77.47), (-34.76, -70.23, -76.52), (-34.76, -70.28, -72.51), (-34.76, -61.4, -74.59), (-34.76, -72.68, -40.18), (-34.76, -70.48, -63.17), (-34.76, -70.75, -54.98), (-34.76, -71.07, -48.26), (-34.76, -71.44, -43.26), (-34.76, -72.26, -39.15), (-34.76, -71.84, -40.18), (-34.76, -71.97, -146.5), (-6.193, -60.95, -56.45), (-34.76, -61.17, -63.17), (-34.76, -57.35, -77.25), (-6.193, -57.36, -76.71), (-6.193, -51.14, -93.2), (-34.76, -51.1, -83.96), (-34.76, -51.11, -84.72), (-34.76, -51.14, -92.21), (-6.193, -71.97, -146.5), (-6.193, -70.28, -72.51), (-6.193, -70.22, -77.39), (-6.193, -61.51, -86.79), (-6.193, -73.45, -48.26), (-6.193, -73.08, -43.26), (-6.193, -70.48, -63.17), (-6.193, -72.68, -40.18), (-6.193, -72.26, -39.15), (-6.193, -71.84, -40.18), (-6.193, -71.44, -43.26), (-6.193, -71.07, -48.26), (-6.193, -70.75, -54.98), (-6.193, -59.99, -144.9), (-34.76, -60.21, -143.1), (-6.193, -58.01, -134.2), (-34.76, -58.01, -134.2), (-34.76, -51.12, -98.76), (-34.76, -57.25, -92.93), (-6.193, -51.12, -98.67), (-6.193, -57.35, -77.46), (-6.193, -57.25, -93.2), (-34.76, -57.25, -92.05), (-34.76, -57.25, -92.55), (-6.193, -57.29, -82.66), (-34.76, -51.14, -93.2), (-34.76, -57.25, -92.58), (-34.76, -57.25, -92.68), (-34.76, -61.37, -72.51), (-34.76, -61.43, -77.73), (-34.76, -61.44, -78.07), (-34.76, -70.18, -80.59), (-34.76, -61.22, -122.7), (-34.76, -70.75, -131.4), (-34.76, -70.71, -130.4), (-34.76, -71.84, -146.2), (-34.76, -71.07, -138.1), (-34.76, -71.44, -143.1), (-6.193, -61.08, -60.16), (-34.76, -61.2, -64.66), (-34.76, -57.31, -81.04), (-6.193, -57.29, -82.54), (-6.193, -57.33, -79.48), (-6.193, -57.35, -77.81), (-34.76, -51.11, -84.29), (-34.76, -51.11, -84.69), (-6.193, -61.71, -109.1), (-6.193, -70.71, -130.3), (-6.193, -70.75, -131.4), (-6.193, -71.84, -146.2), (-6.193, -71.07, -138.1), (-6.193, -71.44, -143.1), (-6.193, -61.51, -87.93), (-6.193, -70.22, -77.5), (-6.193, -61.5, -84.36), (-6.193, -60.08, -144.1), (-34.76, -60.26, -142.4), (-34.76, -57.88, -131.4), (-34.76, -57.25, -93.2), (-6.193, -57.25, -98.79), (-6.193, -57.27, -97.94), (-34.76, -57.28, -86.03), (-34.76, -57.29, -82.66), (-6.193, -57.88, -131.4), (-34.76, -61.36, -72.16), (-6.193, -61.38, -73.04), (-6.193, -61.37, -72.51), (-34.76, -61.44, -78.48), (-34.76, -70.15, -85.78), (-34.76, -70.16, -82.66), (-34.76, -61.14, -125.2), (-34.76, -70.53, -125.2), (-34.76, -70.56, -125.8), (-6.193, -61.17, -63.17), (-34.76, -61.27, -67.93), (-6.193, -61.69, -113.7), (-6.193, -70.53, -125.2), (-6.193, -70.56, -125.8), (-6.193, -70.18, -81.28), (-6.193, -61.51, -88.06), (-19.92, -61.53, -93.2), (-34.76, -61.49, -82.95), (-6.193, -61.49, -82.66), (-6.193, -60.21, -143.1), (-34.76, -60.47, -139.6), (-34.76, -57.85, -130.7), (-34.76, -57.84, -130.5), (-34.76, -57.25, -98.79), (-34.76, -57.27, -97.94), (-10.15, -57.27, -97.94), (-6.193, -57.21, -105.6), (-6.193, -57.84, -130.5), (-6.193, -57.85, -130.7), (-34.76, -61.36, -71.84), (-6.193, -61.23, -65.96), (-34.76, -61.47, -80.46), (-6.193, -61.3, -68.94), (-34.76, -70.12, -91.87), (-34.76, -60.93, -130.8), (-34.76, -61.06, -126.6), (-21.95, -61.3, -120.2), (-34.76, -70.45, -122.7), (-6.193, -61.18, -63.53), (-6.193, -61.61, -118.1), (-34.76, -61.69, -103.8), (-6.193, -70.34, -119.3), (-6.193, -70.16, -82.66), (-6.193, -70.15, -86.21), (-6.193, -61.52, -88.23), (-6.193, -61.52, -88.44), (-6.193, -61.52, -88.66), (-6.193, -61.52, -89.14), (-34.76, -61.51, -86.22), (-34.76, -61.49, -82.66), (-6.193, -61.44, -78.27), (-6.193, -60.26, -142.4), (-34.76, -60.58, -138.1), (-34.76, -57.57, -125.2), (-34.76, -57.21, -105.6), (-6.193, -57.25, -112.5), (-6.193, -57.57, -125.2), (-6.193, -61.19, -64.15), (-34.76, -61.45, -78.85), (-34.76, -70.14, -97.48), (-34.76, -70.12, -93.2), (-27.1, -61.06, -126.6), (-34.76, -60.91, -131.4), (-13.98, -61.13, -125.2), (-34.76, -61.33, -119.1), (-6.193, -61.47, -122.2), (-34.76, -61.61, -108.2), (-34.76, -61.71, -99.2), (-6.193, -61.69, -104.6), (-6.193, -70.12, -92.1), (-6.193, -70.12, -93.2), (-6.193, -70.14, -98.7), (-6.193, -61.52, -88.91), (-6.193, -61.52, -89.36), (-34.76, -61.51, -87.34), (-34.76, -70.14, -97.52), (-34.76, -70.14, -97.56), (-34.76, -70.14, -97.52), (-6.193, -60.47, -139.6), (-34.76, -60.7, -135.7), (-34.76, -57.37, -119.1), (-34.76, -57.25, -112.5), (-6.193, -57.37, -119.1), (-34.76, -70.14, -97.5), (-6.193, -60.91, -131.4), (-12.93, -61.08, -126.3), (-12.44, -61.06, -126.6), (-6.193, -61.3, -125.7), (-23.09, -61.33, -119.1), (-34.76, -61.45, -112.7), (-34.76, -61.47, -112.2), (-6.193, -61.61, -100.2), (-6.193, -70.33, -119.1), (-6.193, -70.16, -103.7), (-6.193, -70.17, -105.0), (-6.193, -70.17, -105.6), (-6.193, -70.21, -112.5), (-6.193, -61.52, -89.37), (-34.76, -61.61, -90.23), (-34.76, -70.14, -97.6), (-6.193, -60.58, -138.1), (-6.193, -60.74, -135.0), (-6.193, -60.93, -130.8), (-6.193, -61.08, -128.6), (-34.76, -70.33, -119.1), (-34.76, -61.69, -94.63), (-6.193, -61.52, -97.46), (-6.193, -61.52, -96.23), (-34.76, -70.17, -105.6), (-34.76, -70.17, -105.0), (-34.76, -70.21, -112.5), (-6.193, -61.53, -92.8), (-19.2, -61.53, -93.42), (-34.76, -70.14, -97.65), (-6.193, -60.7, -135.7), (-6.193, -60.93, -130.8), (-6.193, -60.97, -129.6), (-34.76, -70.14, -97.7), (-6.193, -61.53, -94.4), (-34.76, -70.16, -103.7), (-34.76, -70.14, -98.79), (-6.193, -61.53, -93.2)], [], [(0, 1, 2), (0, 5, 1), (0, 2, 3, 4), (3, 2, 9), (2, 30, 18), (18, 19, 9, 2), (102, 22, 81), (81, 22, 59), (59, 22, 45), (45, 22, 28), (28, 5, 16), (28, 22, 5), (16, 5, 8), (0, 4, 8, 5), (1, 34, 25), (25, 13, 1), (1, 21, 34), (97, 122, 145), (145, 182, 97), (7, 1, 13), (55, 96, 119), (55, 74, 96), (122, 97, 55, 119), (2, 70, 91), (2, 53, 70), (2, 40, 53), (2, 27, 40), (2, 15, 27), (91, 75, 2), (2, 6, 15), (74, 55, 2, 75), (1, 7, 6, 2), (55, 41, 2), (41, 56, 30), (41, 30, 2), (56, 68, 30), (68, 89, 30), (89, 78, 30), (78, 57, 30), (37, 71, 43), (42, 37, 43), (43, 29, 18), (42, 43, 18), (30, 42, 18), (30, 57, 42), (185, 31, 212), (148, 31, 185), (124, 31, 148), (101, 31, 124), (80, 31, 101), (58, 31, 80), (44, 31, 58), (32, 31, 44), (20, 31, 32), (10, 31, 20), (29, 10, 17), (29, 31, 10), (18, 29, 17, 19), (46, 22, 61, 62), (82, 46, 62), (103, 46, 82), (126, 46, 103), (127, 46, 126), (151, 46, 127), (153, 46, 151), (130, 46, 153), (61, 22, 83), (83, 22, 104), (104, 22, 105), (105, 22, 128), (128, 22, 152), (152, 22, 188), (188, 22, 215), (215, 22, 248), (248, 22, 281), (281, 22, 305), (305, 22, 278), (278, 22, 244), (244, 22, 245), (245, 22, 279), (279, 22, 276), (276, 22, 242), (242, 22, 211), (211, 22, 186), (186, 22, 149), (149, 22, 125), (125, 22, 102), (294, 183, 314, 315), (35, 47, 36), (314, 183, 303), (22, 35, 36, 23), (303, 183, 275), (22, 23, 11, 5), (183, 240, 275), (1, 5, 11, 12), (183, 209, 240), (21, 1, 12), (175, 210, 183), (210, 184, 183), (184, 146, 183), (146, 147, 183), (183, 147, 208, 209), (97, 237, 268), (268, 235, 97), (97, 205, 237), (97, 182, 205), (208, 147, 97, 235), (147, 178, 97), (178, 143, 97), (178, 180, 143), (178, 206, 180), (206, 236, 180), (206, 269, 236), (206, 273, 269), (206, 239, 273), (239, 301, 273), (239, 299, 301), (239, 272, 299), (272, 319, 299), (272, 297, 319), (297, 334, 319), (297, 332, 334), (297, 317, 332), (317, 348, 332), (317, 360, 348), (317, 347, 360), (347, 372, 360), (347, 387, 372), (347, 374, 387), (347, 358, 374), (358, 388, 374), (358, 398, 388), (398, 406, 388), (358, 397, 398), (358, 386, 397), (386, 396, 397), (396, 419, 397), (76, 55, 97, 121), (76, 77, 41, 55), (38, 56, 41, 77), (38, 51, 68, 56), (51, 67, 89, 68), (67, 79, 78, 89), (57, 78, 79, 42), (129, 106, 46, 130), (192, 170, 139), (169, 192, 139), (169, 139, 113), (98, 169, 113), (98, 113, 37), (42, 79, 37), (79, 67, 37), (67, 51, 37), (51, 38, 37), (38, 26, 14, 37), (38, 52, 39), (38, 69, 52), (38, 90, 69), (38, 100, 90), (38, 39, 26), (14, 50, 37), (50, 66, 37), (38, 77, 99, 100), (98, 118, 95), (98, 142, 118), (98, 181, 142), (98, 234, 181), (98, 267, 234), (98, 296, 267), (98, 241, 296), (98, 321, 241), (98, 311, 321), (98, 290, 311), (98, 261, 290), (98, 228, 261), (98, 200, 228), (98, 168, 200), (98, 37, 168), (37, 162, 168), (37, 135, 162), (37, 110, 135), (37, 87, 110), (37, 65, 87), (37, 48, 65), (37, 33, 48), (37, 60, 33), (37, 66, 60), (77, 98, 95, 120), (120, 99, 77), (77, 76, 98), (76, 123, 98), (76, 121, 123), (121, 177, 123), (121, 144, 177), (144, 179, 177), (179, 207, 177), (179, 204, 207), (204, 270, 207), (270, 274, 207), (274, 238, 207), (274, 302, 238), (302, 300, 238), (300, 271, 238), (300, 320, 271), (71, 37, 113, 111), (132, 107, 85), (85, 54, 71), (85, 71, 111), (85, 111, 136), (85, 136, 157), (132, 85, 157), (54, 43, 71), (43, 54, 31, 29), (336, 31, 106, 337), (323, 31, 336), (306, 31, 323), (280, 31, 306), (247, 31, 280), (214, 31, 247), (187, 31, 214), (150, 31, 187), (84, 31, 150), (213, 31, 84), (246, 31, 213), (277, 31, 246), (243, 31, 277), (212, 31, 243), (154, 106, 129), (189, 106, 154), (216, 106, 189), (249, 106, 216), (282, 106, 249), (307, 106, 282), (324, 106, 307), (337, 106, 324), (46, 63, 35), (46, 85, 63), (46, 106, 85), (106, 131, 85), (131, 156, 85), (156, 191, 85), (191, 218, 85), (218, 252, 251, 85), (218, 254, 252), (257, 85, 251), (223, 85, 257), (22, 46, 35), (106, 376, 361), (106, 390, 376), (350, 106, 361), (106, 338, 325), (106, 350, 338), (106, 308, 283), (106, 325, 308), (250, 106, 283, 284), (106, 250, 217), (106, 217, 190), (106, 190, 155), (106, 155, 131), (107, 132, 158), (107, 158, 160), (107, 160, 133), (86, 107, 133), (86, 133, 159), (86, 159, 194), (86, 194, 221), (86, 221, 255), (285, 86, 255, 286), (86, 285, 309), (309, 326, 86), (86, 355, 344), (86, 368, 355), (86, 362, 368), (86, 351, 362), (344, 329, 86), (86, 339, 351), (328, 175, 86, 329), (86, 326, 339), (294, 86, 175), (132, 193, 158), (175, 328, 343), (343, 354, 175), (219, 220, 193, 132), (220, 253, 193), (367, 175, 354), (132, 225, 219), (132, 224, 225), (366, 175, 367), (132, 198, 224), (132, 196, 198), (401, 175, 380), (175, 366, 380), (132, 163, 196), (132, 164, 163), (412, 175, 401), (132, 166, 164), (132, 226, 166), (294, 175, 183), (192, 157, 170), (192, 132, 157), (192, 175, 132), (192, 210, 175), (169, 184, 210, 192), (98, 146, 184, 169), (123, 147, 146, 98), (178, 147, 123, 177), (206, 178, 177, 207), (239, 206, 207, 238), (272, 239, 238, 271), (297, 272, 271, 298), (317, 297, 298, 318), (331, 347, 317, 318), (358, 347, 331, 359), (373, 386, 358, 359), (396, 386, 373, 405), (419, 396, 405, 420), (397, 419, 420), (455, 397, 420), (482, 455, 420), (482, 475, 455), (397, 421, 398), (397, 414, 421), (455, 585, 546), (455, 619, 585), (511, 455, 546, 547), (455, 511, 483), (397, 455, 483), (397, 483, 510), (397, 510, 543), (581, 397, 543, 582), (397, 581, 617), (617, 653, 397), (397, 690, 721), (397, 653, 690), (397, 747, 750), (397, 721, 747), (723, 397, 750), (397, 723, 656), (656, 655, 397), (620, 397, 655), (487, 516, 414), (414, 457, 487), (397, 458, 457, 414), (516, 553, 414), (397, 484, 458), (397, 512, 484), (397, 549, 512), (591, 631, 414, 553), (631, 667, 414), (553, 629, 630, 591), (704, 414, 667), (629, 665, 666, 630), (397, 586, 549), (397, 620, 586), (729, 414, 704), (699, 666, 665), (665, 733, 700, 699), (414, 729, 730), (730, 760, 414), (731, 700, 733, 761), (758, 414, 760), (732, 731, 761, 762), (832, 414, 807), (789, 766, 788, 809), (414, 759, 807), (414, 758, 759), (732, 762, 734), (762, 788, 766, 734), (855, 414, 832), (836, 810, 809, 858), (810, 789, 809), (913, 414, 894), (880, 856, 881, 895), (414, 855, 879), (879, 894, 414), (858, 881, 856, 836), (1049, 1002, 1027, 1026), (1048, 1049, 1026, 1065), (1001, 1048, 1066, 1044), (1048, 1065, 1066), (969, 1001, 1044, 998), (951, 969, 998, 967), (933, 951, 967, 950), (414, 913, 931), (931, 949, 414), (895, 932, 896), (933, 950, 932, 895), (896, 880, 895), (966, 414, 949), (414, 966, 997), (997, 1043, 414), (1078, 414, 1043), (1097, 414, 1078), (1068, 414, 1097), (414, 1068, 1032), (1032, 987, 414), (1071, 1126, 1128, 1101), (1126, 1127, 1128), (1034, 1071, 1101, 1072), (1033, 1034, 1073, 1035), (1034, 1072, 1073), (984, 1033, 1035, 985), (414, 994, 993), (414, 987, 992, 994), (993, 988, 414), (987, 991, 992), (987, 990, 991), (987, 989, 990), (987, 984, 986, 989), (988, 983, 414), (984, 985, 986), (983, 963, 414), (944, 414, 963), (927, 414, 945), (414, 944, 945), (906, 414, 927), (889, 414, 906), (421, 406, 398), (421, 436, 406), (421, 459, 436), (421, 488, 459), (421, 517, 488), (425, 558, 520), (425, 520, 492), (425, 492, 462), (425, 462, 438), (425, 438, 423), (425, 423, 408), (425, 408, 388), (388, 406, 422), (425, 388, 422), (406, 436, 422), (374, 388, 389, 375), (371, 387, 374, 375), (371, 357, 372, 387), (357, 346, 360, 372), (349, 348, 360, 346), (333, 332, 348, 349), (335, 334, 332, 333), (320, 319, 334, 335), (300, 299, 319, 320), (300, 302, 301, 299), (274, 273, 301, 302), (269, 273, 274, 270), (269, 270, 204, 236), (204, 179, 180, 236), (179, 144, 143, 180), (144, 121, 97, 143), (298, 271, 320), (298, 320, 335), (298, 335, 333), (402, 521, 500), (318, 298, 333), (318, 333, 349), (402, 493, 521), (318, 349, 346), (402, 461, 493), (331, 318, 346), (331, 346, 357), (402, 437, 461), (331, 357, 371), (564, 526, 437), (437, 559, 564), (437, 523, 559), (437, 402, 522, 523), (526, 496, 437), (402, 560, 522), (402, 598, 560), (496, 464, 437), (402, 637, 598), (463, 424, 437, 464), (331, 371, 375), (424, 525, 497), (497, 465, 424), (424, 495, 525), (424, 463, 495), (439, 407, 424, 465), (402, 638, 632), (402, 601, 638), (632, 637, 402), (359, 331, 375), (407, 426, 409), (400, 389, 407, 409), (407, 439, 426), (402, 566, 601), (359, 375, 389), (359, 416, 404), (359, 434, 416), (359, 443, 434), (359, 428, 443), (359, 411, 428), (404, 394, 359), (359, 399, 411), (394, 384, 359), (389, 400, 399, 359), (402, 467, 499), (402, 444, 467), (402, 429, 444), (499, 529, 402), (402, 413, 429), (529, 566, 402), (373, 385, 393), (393, 402, 373), (393, 413, 402), (373, 359, 384, 385), (402, 405, 373), (402, 430, 405), (430, 420, 405), (430, 456, 420), (456, 482, 420), (136, 139, 170, 157), (111, 113, 139, 136), (85, 107, 86, 63), (85, 165, 137), (85, 197, 165), (112, 54, 85, 137), (85, 223, 197), (353, 364, 106), (106, 341, 353), (106, 31, 342, 341), (364, 378, 106), (31, 365, 342), (31, 379, 365), (31, 370, 379), (31, 383, 370), (378, 391, 106), (391, 390, 106), (383, 31, 377), (377, 31, 363), (138, 54, 112), (363, 31, 352), (54, 138, 167), (167, 199, 54), (352, 31, 340), (54, 227, 259), (54, 199, 227), (31, 327, 340), (31, 312, 327), (288, 54, 259), (31, 262, 291), (291, 312, 31), (54, 288, 292), (292, 263, 54), (262, 31, 229), (54, 263, 231), (231, 203, 54), (31, 202, 229), (31, 171, 202), (54, 173, 141), (54, 203, 173), (31, 114, 140), (140, 171, 31), (116, 54, 141), (114, 31, 92), (54, 116, 93), (93, 72, 54), (31, 73, 92), (31, 54, 72, 73), (88, 64, 35), (35, 109, 88), (35, 86, 108, 109), (64, 49, 35), (86, 134, 108), (86, 161, 134), (86, 195, 161), (86, 222, 195), (86, 256, 222), (86, 287, 256), (86, 310, 287), (86, 322, 310), (86, 304, 322), (49, 24, 35), (24, 47, 35), (294, 315, 304, 86), (35, 63, 86), (392, 175, 412), (175, 382, 381), (175, 392, 382), (226, 132, 258), (258, 132, 260), (132, 289, 260), (369, 175, 381), (132, 293, 313), (313, 289, 132), (175, 369, 356), (356, 345, 175), (132, 265, 264), (264, 293, 132), (175, 330, 316), (175, 345, 330), (265, 132, 232), (295, 175, 316), (232, 132, 230), (132, 172, 230), (175, 295, 266), (266, 233, 175), (172, 132, 174), (175, 201, 176), (175, 233, 201), (115, 94, 132), (94, 117, 132), (117, 174, 132), (132, 175, 176, 115), (470, 475, 482, 456), (468, 530, 469), (445, 468, 469), (446, 445, 469), (470, 446, 469), (475, 470, 469), (474, 455, 475), (607, 644, 474), (474, 571, 607), (474, 533, 571), (474, 502, 533), (474, 472, 502), (474, 448, 472), (474, 475, 449, 448), (644, 679, 474), (475, 473, 449), (475, 503, 473), (475, 534, 503), (475, 572, 534), (475, 608, 572), (475, 645, 608), (475, 680, 645), (475, 649, 680), (475, 612, 649), (475, 576, 612), (475, 538, 576), (475, 505, 538), (475, 469, 505), (469, 477, 505), (469, 478, 477), (469, 506, 478), (469, 539, 506), (469, 577, 539), (469, 613, 577), (469, 650, 613), (469, 683, 650), (469, 717, 683), (679, 685, 474), (469, 474, 685, 686), (469, 686, 717), (455, 536, 573), (573, 609, 455), (455, 474, 535, 536), (609, 646, 455), (455, 646, 677), (677, 713, 455), (455, 691, 654), (455, 713, 691), (619, 455, 654), (535, 474, 574), (474, 610, 574), (474, 647, 610), (647, 474, 681), (474, 716, 681), (474, 742, 716), (474, 796, 775), (775, 742, 474), (796, 474, 818, 843), (1027, 1002, 970, 1030), (474, 844, 818), (1030, 970, 1003, 1031), (1031, 1003, 1029, 980), (1029, 1021, 981, 980), (474, 886, 868), (868, 844, 474), (887, 888, 844, 868), (888, 904, 924), (888, 887, 904), (941, 925, 888, 924), (474, 922, 902), (902, 886, 474), (474, 938, 922), (1021, 976, 1022, 981), (976, 925, 1022), (958, 925, 941), (474, 957, 938), (975, 925, 958), (1020, 925, 975), (1090, 925, 1061, 1089), (925, 1020, 1061), (1090, 1121, 925), (1121, 1148, 925), (1148, 1149, 925), (1149, 1122, 925), (1122, 1091, 925), (1062, 1022, 925), (1091, 1092, 1062, 925), (957, 474, 974), (474, 1060, 1018), (1018, 974, 474), (1060, 474, 1088), (474, 1120, 1088), (474, 1147, 1120), (474, 1102, 1130), (1130, 1147, 474), (1102, 474, 1074, 1103), (474, 1036, 1074), (1041, 1040, 1036), (1036, 1039, 1041), (1040, 1037, 1036), (1036, 474, 995, 1039), (1037, 1038, 1036), (1075, 1036, 1038, 1076), (1075, 1105, 1036), (995, 474, 964), (964, 474, 947), (474, 946, 947), (474, 928, 946), (928, 474, 908), (474, 907, 908), (474, 891, 907), (474, 890, 891), (474, 872, 890), (872, 474, 848), (548, 511, 547, 584), (548, 544, 483, 511), (545, 510, 483, 544), (545, 583, 543, 510), (543, 583, 616, 582), (1093, 1063, 1064), (1091, 1063, 1093, 1092), (1127, 1126, 1099, 1151), (1145, 1117, 1085, 1143), (1151, 1099, 1117, 1145), (1036, 1105, 1132), (1143, 1085, 1116, 1144), (1105, 1157, 1132), (1105, 1158, 1157), (1116, 1166, 1167, 1144), (1116, 1142, 1166), (1105, 1134, 1158), (1167, 1166, 1173, 1181), (1105, 1108, 1134), (1181, 1173, 1135, 1185), (1105, 1135, 1108), (1105, 1172, 1135), (1172, 1178, 1135), (1178, 1176, 1135), (1176, 1177, 1187, 1135), (1187, 1188, 1135), (1185, 1135, 1188), (871, 414, 889), (414, 871, 870), (870, 845, 414), (414, 846, 820), (414, 845, 846), (474, 821, 847), (847, 848, 474), (799, 823, 822), (821, 474, 799, 822), (798, 414, 820), (778, 799, 474), (414, 798, 797), (797, 777, 414), (746, 778, 474), (414, 777, 776), (776, 745, 414), (719, 746, 474), (743, 744, 718, 414), (414, 745, 743), (687, 719, 474), (414, 718, 687), (414, 687, 474), (542, 509, 433), (433, 580, 542), (433, 592, 580), (517, 593, 592, 433), (509, 481, 433), (517, 599, 593), (517, 562, 599), (517, 561, 562), (517, 597, 561), (517, 600, 597), (517, 565, 600), (517, 527, 565), (517, 524, 527), (517, 421, 524), (421, 494, 524), (421, 563, 494), (421, 528, 563), (421, 498, 528), (421, 441, 498), (421, 440, 441), (421, 410, 440), (421, 427, 410), (421, 442, 427), (421, 466, 442), (421, 454, 466), (421, 435, 454), (421, 417, 435), (421, 414, 418, 417), (481, 453, 433), (414, 395, 418), (453, 415, 433), (403, 579, 541), (403, 615, 579), (403, 648, 615), (403, 611, 648), (403, 575, 611), (403, 537, 575), (403, 504, 537), (403, 476, 504), (403, 450, 476), (403, 431, 450), (414, 432, 431, 403), (541, 508, 403), (414, 447, 432), (414, 471, 447), (414, 501, 471), (414, 532, 501), (414, 570, 532), (414, 606, 570), (414, 643, 606), (414, 678, 643), (414, 714, 678), (414, 684, 714), (414, 651, 684), (414, 614, 651), (414, 433, 578, 614), (508, 480, 403), (433, 540, 578), (433, 507, 540), (480, 452, 403), (433, 479, 507), (451, 433, 403, 452), (433, 415, 403), (433, 451, 479), (414, 403, 395), (517, 433, 488), (433, 594, 488), (469, 884, 883), (883, 861, 469), (885, 514, 864), (469, 862, 837), (469, 861, 862), (514, 840, 863), (863, 864, 514), (838, 839, 811), (811, 469, 837, 838), (840, 514, 813), (469, 811, 790), (813, 514, 812), (514, 792, 812), (469, 790, 767), (792, 514, 791), (514, 770, 791), (469, 767, 736), (737, 768, 769, 514), (769, 770, 514), (469, 736, 705), (705, 737, 514), (469, 705, 514), (469, 514, 594), (433, 469, 594), (460, 459, 491, 489), (491, 459, 488, 518), (518, 488, 555), (488, 594, 633, 634), (668, 488, 634), (708, 488, 668), (740, 488, 708), (773, 488, 740), (694, 488, 773), (711, 488, 694), (673, 488, 711), (622, 488, 673), (596, 488, 622), (555, 488, 596), (633, 594, 669), (669, 594, 670), (670, 594, 658), (658, 594, 695), (695, 594, 754), (754, 594, 726), (726, 594, 755), (755, 594, 805), (805, 594, 783), (783, 594, 659), (659, 594, 824), (460, 422, 436, 459), (531, 425, 519, 557), (519, 425, 490), (460, 425, 422), (425, 460, 489, 490), (500, 558, 425), (500, 425, 531), (500, 531, 468), (402, 500, 468), (531, 567, 468), (445, 402, 468), (558, 500, 521, 520), (493, 492, 520, 521), (461, 462, 492, 493), (461, 437, 438, 462), (437, 424, 423, 438), (424, 407, 408, 423), (407, 389, 388, 408), (445, 446, 430, 402), (446, 470, 456, 430), (469, 433, 414, 474), (468, 567, 551, 530), (530, 639, 674), (674, 712, 530), (676, 530, 712), (530, 605, 569), (568, 469, 530, 569), (530, 676, 642), (530, 642, 605), (568, 604, 469), (641, 469, 604), (469, 641, 675), (675, 682, 469), (715, 469, 682), (469, 715, 741), (741, 795, 469), (842, 469, 817), (469, 795, 817), (867, 469, 842, 866), (867, 869, 469), (901, 921, 469), (469, 869, 901), (869, 905, 903, 901), (469, 937, 939), (469, 921, 937), (939, 973, 469), (905, 940, 923), (923, 903, 905), (905, 926, 943, 940), (926, 942, 960, 961), (978, 926, 961), (1025, 1064, 1063, 926), (926, 978, 1025), (926, 1063, 1094), (926, 1094, 1123), (926, 1123, 1150), (926, 1150, 1124), (926, 1124, 1095), (1095, 1096, 1067, 926), (1067, 1019, 926), (982, 926, 1019), (962, 926, 982), (1017, 469, 973), (926, 962, 943), (1059, 469, 1017), (1119, 469, 1087), (469, 1059, 1087), (1146, 469, 1119), (469, 1146, 1168), (1168, 1182, 469), (1169, 469, 1182), (1080, 1075, 1076, 1081), (1172, 1105, 1160), (1105, 1109, 1160), (1105, 1080, 1109), (1105, 1075, 1080), (1074, 1104, 1131), (1074, 1036, 1104), (1036, 1132, 1104), (1132, 1156, 1104), (1103, 1074, 1129), (1129, 1074, 1153, 1154), (1074, 1131, 1153), (1095, 1090, 1089, 1096), (1090, 1095, 1124, 1121), (1124, 1150, 1148, 1121), (1150, 1123, 1149, 1148), (1123, 1094, 1122, 1149), (1122, 1094, 1063, 1091), (925, 942, 926), (959, 942, 925, 976), (977, 942, 959), (925, 926, 905, 888), (888, 905, 869, 844), (869, 867, 818, 844), (819, 818, 867, 866), (819, 843, 818), (530, 551, 602, 603), (639, 530, 603), (551, 587, 621), (551, 550, 587), (551, 513, 550), (551, 485, 513), (551, 514, 485), (514, 486, 485), (514, 515, 486), (514, 552, 515), (625, 627, 552), (552, 514, 625), (514, 661, 625), (626, 590, 552, 627), (590, 626, 662), (663, 628, 590, 662), (514, 728, 698), (698, 661, 514), (514, 757, 728), (621, 692, 551), (628, 663, 701), (703, 664, 628, 701), (514, 785, 757), (692, 724, 551), (751, 551, 724), (779, 551, 751), (551, 779, 749), (749, 748, 551), (551, 722, 720), (551, 748, 722), (689, 551, 720), (551, 689, 688), (688, 652, 551), (583, 551, 652, 616), (551, 583, 545), (551, 545, 544), (551, 544, 548), (618, 551, 548, 584), (551, 640, 602), (551, 618, 640), (785, 514, 806), (664, 703, 735, 702), (806, 514, 831), (702, 735, 764, 763), (831, 514, 854), (763, 764, 765, 786), (514, 878, 854), (514, 893, 878), (786, 765, 808, 787), (808, 833, 787), (514, 912, 893), (834, 787, 833, 857), (912, 514, 930), (857, 859, 835, 834), (514, 996, 965), (916, 898, 860, 897), (514, 965, 948), (948, 930, 514), (835, 859, 882, 860), (882, 897, 860), (996, 514, 1042), (898, 916, 934, 914), (514, 1106, 1077), (1077, 1042, 514), (914, 934, 915, 953), (915, 952, 953), (968, 1000, 953, 952), (999, 1023, 1000, 968), (1024, 942, 977, 999), (977, 1023, 999), (1047, 942, 1024), (1046, 942, 1047), (1045, 942, 1046), (942, 1045, 1028), (1028, 979, 942), (960, 942, 979), (1106, 514, 1125), (1125, 514, 1098), (1098, 514, 1100), (514, 1069, 1070), (1070, 1100, 514), (1069, 514, 1118), (514, 1058, 1086), (1086, 1118, 514), (1058, 514, 1007), (1056, 1007, 1006, 1057), (1007, 1016, 1010), (1007, 1015, 1016), (1007, 1014, 1015), (1007, 1013, 1014), (1007, 514, 1013), (514, 1012, 1013), (514, 1011, 1012), (514, 1009, 1011), (1010, 1005, 1007), (514, 1008, 1009), (514, 972, 1008), (1005, 1006, 1007), (1082, 1083, 1056, 1057), (1083, 1082, 1110, 1112), (1110, 1111, 1112), (1137, 1113, 1112, 1111), (1113, 1137, 1138, 1114), (1138, 1139, 1114), (1161, 1162, 1163, 1140), (1114, 1139, 1161, 1140), (1163, 1164, 1115, 1140), (1164, 1160, 1141, 1115), (1160, 1109, 1165, 1141), (972, 514, 956), (956, 514, 936), (936, 514, 920), (514, 900, 919), (919, 920, 514), (900, 514, 885), (1164, 1178, 1172, 1160), (1164, 1163, 1176, 1178), (1176, 1163, 1162, 1177), (1166, 1084, 1180, 1159), (1166, 1142, 1084), (1180, 1174, 1159), (1173, 1166, 1159, 1136), (1135, 1173, 1136, 1050), (1108, 1135, 1050, 1079), (1134, 1108, 1079, 1107), (1158, 1134, 1107, 1133), (1133, 1155, 1104), (1133, 1104, 1156), (1158, 1133, 1156), (1157, 1158, 1156), (1132, 1157, 1156), (737, 718, 744, 768), (687, 718, 737, 705), (687, 705, 736, 719), (736, 767, 746, 719), (746, 767, 790, 778), (799, 778, 790, 811), (799, 811, 839, 823), (469, 1152, 1170), (469, 1169, 1152), (1183, 469, 1170), (1171, 469, 1183, 1184), (1171, 1155, 469), (1165, 1109, 1179), (1155, 1133, 469), (1179, 1109, 1189), (1109, 1186, 1189), (1186, 1109, 1175), (1175, 1109, 1159, 1174), (1133, 1107, 469), (1136, 1159, 1109), (1107, 1079, 469), (1050, 1136, 1109), (1079, 1050, 469), (1050, 1109, 1080), (1051, 1050, 1080, 1081), (1050, 1054, 1055), (1053, 469, 1050, 1055), (1050, 1052, 1054), (1053, 1004, 469), (1050, 1051, 1052), (971, 469, 1004), (955, 469, 971), (469, 955, 954), (954, 935, 469), (918, 469, 935), (469, 918, 917), (917, 899, 469), (884, 469, 899), (706, 594, 514, 707), (824, 594, 849), (849, 594, 873), (873, 594, 800), (800, 594, 825), (825, 594, 780), (780, 594, 801), (801, 594, 850), (850, 594, 826), (826, 594, 892), (892, 594, 909), (909, 594, 910), (910, 594, 929), (815, 594, 793), (793, 594, 772), (772, 594, 739), (739, 594, 706), (556, 531, 557), (554, 531, 556), (551, 531, 554, 636), (551, 567, 531), (595, 551, 636), (672, 551, 595), (635, 551, 672), (709, 551, 635), (671, 551, 709), (710, 551, 671), (774, 551, 710), (725, 551, 774), (693, 551, 725), (697, 551, 693), (657, 551, 697), (1155, 1171, 1153), (1155, 1153, 1131), (1104, 1155, 1131), (1154, 1153, 1171, 1184), (624, 551, 657), (588, 551, 624), (589, 514, 551, 588), (623, 514, 589), (660, 514, 623), (696, 514, 660), (727, 514, 696), (756, 514, 727), (784, 514, 756), (753, 514, 784), (804, 514, 753), (830, 514, 804), (782, 514, 830), (803, 514, 782), (829, 514, 803), (752, 514, 829), (828, 514, 752), (877, 514, 828), (853, 514, 877), (876, 514, 853), (802, 514, 876), (852, 514, 802), (875, 514, 852), (827, 514, 875), (781, 514, 827), (814, 514, 781), (816, 514, 814), (794, 514, 816), (771, 514, 794), (738, 514, 771), (707, 514, 738), (929, 594, 911), (911, 594, 874), (874, 594, 851), (851, 594, 865), (865, 594, 841), (841, 594, 815), (155, 190, 194, 159), (194, 190, 217, 221), (155, 159, 133, 131), (217, 250, 255, 221), (156, 131, 133, 160), (255, 250, 284, 286), (158, 191, 156, 160), (218, 191, 158, 193), (218, 193, 253, 254), (84, 83, 104, 105), (128, 152, 84, 105), (84, 62, 61, 83), (188, 215, 84, 152), (84, 103, 82, 62), (248, 281, 84, 215), (84, 127, 126, 103), (305, 278, 84, 281), (150, 151, 127, 84), (244, 245, 213, 84), (278, 244, 84), (245, 279, 246, 213), (187, 214, 151, 150), (279, 276, 277, 246), (276, 242, 243, 277), (247, 280, 151, 214), (242, 211, 212, 243), (211, 186, 185, 212), (306, 323, 151, 280), (186, 149, 148, 185), (149, 125, 124, 148), (336, 337, 151, 323), (125, 102, 101, 124), (102, 81, 80, 101), (324, 307, 151, 337), (81, 59, 58, 80), (59, 45, 44, 58), (282, 249, 151, 307), (45, 28, 32, 44), (28, 16, 20, 32), (216, 189, 151, 249), (8, 10, 20, 16), (8, 4, 3, 10), (189, 154, 153, 151), (3, 9, 17, 10), (154, 129, 130, 153), (9, 19, 17), (161, 168, 162, 134), (162, 135, 108, 134), (108, 135, 110, 109), (110, 87, 88, 109), (64, 88, 87, 65), (64, 65, 48, 49), (24, 49, 48, 33), (12, 11, 24, 33), (33, 21, 12), (33, 34, 21), (11, 23, 36, 24), (36, 47, 24), (33, 60, 34), (66, 34, 60), (66, 50, 34), (50, 25, 34), (14, 13, 25), (14, 7, 13), (14, 6, 7), (25, 50, 14), (14, 26, 15, 6), (15, 26, 39, 27), (27, 39, 52, 40), (52, 69, 53, 40), (53, 69, 90, 70), (91, 70, 90, 100), (99, 120, 91, 100), (120, 75, 91), (96, 74, 75, 95), (75, 120, 95), (96, 95, 118, 119), (145, 122, 119, 142), (119, 118, 142), (205, 182, 145, 181), (145, 142, 181), (205, 181, 234, 237), (234, 267, 268, 237), (268, 267, 296, 235), (241, 240, 209), (304, 275, 240, 241), (208, 235, 241, 209), (304, 315, 314, 303), (304, 303, 275), (235, 296, 241), (304, 241, 321, 322), (310, 322, 321, 311), (310, 311, 290, 287), (290, 261, 256, 287), (256, 261, 228, 222), (168, 161, 195, 200), (222, 228, 200, 195), (496, 527, 524, 464), (565, 527, 496, 526), (565, 526, 564, 600), (597, 600, 564, 559), (561, 597, 559, 523), (561, 523, 522, 562), (599, 562, 522, 560), (593, 599, 560, 598), (637, 593, 598), (637, 632, 593), (632, 592, 593), (638, 580, 592, 632), (601, 580, 638), (601, 566, 580), (542, 580, 566, 529), (499, 509, 542, 529), (509, 499, 467, 481), (453, 481, 467, 444), (453, 444, 429, 415), (413, 415, 429), (413, 393, 415), (393, 403, 415), (395, 403, 393, 385), (384, 394, 395, 385), (394, 418, 395), (404, 417, 418, 394), (417, 404, 416, 435), (454, 435, 416, 434), (443, 466, 454, 434), (442, 466, 443, 428), (411, 427, 442, 428), (410, 427, 411, 399), (400, 409, 410, 399), (409, 440, 410), (441, 440, 409, 426), (439, 441, 426), (439, 465, 441), (465, 498, 441), (528, 498, 465, 497), (528, 497, 525, 563), (494, 495, 463), (463, 464, 494), (464, 524, 494), (495, 494, 563, 525), (589, 622, 658, 659), (659, 752, 753, 696), (780, 781, 752, 659), (660, 589, 659, 696), (802, 828, 752), (802, 752, 781), (801, 826, 781, 780), (695, 726, 659), (695, 659, 658), (694, 740, 708), (694, 708, 658), (634, 658, 708), (634, 670, 658), (851, 841, 781, 826), (782, 804, 753), (782, 753, 752), (622, 694, 658), (755, 783, 659), (755, 659, 726), (826, 892, 874), (826, 874, 851), (588, 555, 622, 589), (659, 824, 800), (659, 800, 780), (693, 725, 555), (710, 671, 555, 725), (793, 772, 771, 814), (802, 876, 853), (802, 853, 828), (635, 595, 555, 671), (814, 781, 841, 793), (771, 794, 814), (800, 825, 780), (595, 554, 518, 555), (892, 909, 910), (588, 624, 657), (657, 697, 693), (695, 754, 726), (634, 633, 670), (755, 805, 783), (801, 850, 826), (657, 693, 555, 588), (892, 910, 874), (673, 711, 694), (673, 694, 622), (595, 636, 554), (633, 669, 670), (694, 773, 740), (708, 668, 634), (827, 852, 802), (827, 802, 781), (784, 756, 727), (784, 727, 753), (753, 727, 696), (660, 623, 589), (841, 815, 793), (910, 929, 911), (910, 911, 874), (752, 829, 803), (752, 803, 782), (849, 873, 800), (849, 800, 824), (853, 877, 828), (782, 830, 804), (555, 596, 622), (851, 865, 841), (671, 709, 635), (725, 774, 710), (827, 875, 852), (635, 672, 595), (794, 816, 814), (490, 491, 518, 554), (739, 706, 738, 771), (554, 556, 519, 490), (490, 489, 491), (772, 739, 771), (706, 707, 738), (556, 557, 519), (611, 575, 608, 645), (537, 572, 608, 575), (537, 504, 534, 572), (504, 476, 503, 534), (476, 450, 473, 503), (450, 431, 449, 473), (431, 432, 448, 449), (432, 447, 472, 448), (471, 502, 472, 447), (501, 533, 502, 471), (532, 571, 533, 501), (570, 607, 571, 532), (606, 644, 607, 570), (643, 679, 644, 606), (678, 685, 679, 643), (714, 686, 685, 678), (684, 717, 686, 714), (651, 683, 717, 684), (614, 650, 683, 651), (578, 613, 650, 614), (577, 613, 578, 540), (507, 539, 577, 540), (479, 506, 539, 507), (478, 506, 479, 451), (452, 477, 478, 451), (452, 480, 505, 477), (480, 508, 538, 505), (541, 576, 538, 508), (541, 579, 612, 576), (579, 615, 649, 612), (645, 680, 648, 611), (615, 648, 680, 649), (285, 284, 283, 309), (285, 286, 284), (283, 308, 309), (325, 339, 326, 308), (325, 338, 339), (326, 309, 308), (361, 376, 351), (351, 350, 361), (339, 338, 350, 351), (376, 390, 362, 351), (390, 391, 362), (362, 391, 378, 368), (364, 355, 368, 378), (364, 353, 344, 355), (344, 353, 341, 329), (342, 343, 328), (341, 342, 328, 329), (366, 354, 343), (366, 367, 354), (343, 365, 380, 366), (343, 342, 365), (392, 401, 380), (392, 412, 401), (379, 382, 392), (392, 380, 379), (380, 365, 379), (356, 369, 382), (369, 381, 382), (356, 382, 379, 370), (377, 363, 345), (363, 352, 345), (345, 370, 383, 377), (340, 345, 352), (340, 327, 345), (327, 330, 345), (345, 356, 370), (291, 266, 295, 312), (316, 330, 312), (316, 312, 295), (330, 327, 312), (291, 262, 229, 233), (201, 233, 229, 202), (233, 266, 291), (171, 140, 176, 201), (201, 202, 171), (140, 115, 176), (92, 73, 115, 114), (115, 140, 114), (73, 94, 115), (73, 72, 93, 94), (93, 117, 94), (116, 172, 174, 117), (141, 173, 172, 116), (117, 93, 116), (173, 230, 172), (265, 232, 203, 264), (173, 203, 232, 230), (203, 231, 264), (263, 293, 264, 231), (292, 313, 293, 263), (288, 259, 289, 292), (260, 289, 259, 227), (289, 313, 292), (199, 226, 258), (167, 166, 226, 199), (227, 199, 258, 260), (138, 112, 164, 166), (163, 164, 112, 137), (166, 167, 138), (137, 196, 163), (165, 198, 196, 137), (165, 224, 198), (197, 225, 224, 165), (197, 223, 251), (223, 257, 251), (251, 252, 219, 197), (219, 225, 197), (252, 220, 219), (254, 253, 220, 252), (720, 722, 653, 689), (617, 688, 689, 653), (722, 690, 653), (748, 749, 721, 690), (690, 722, 748), (749, 747, 721), (779, 751, 750), (747, 749, 779, 750), (724, 692, 723, 750), (751, 724, 750), (692, 656, 723), (586, 655, 656), (586, 620, 655), (621, 586, 656, 692), (621, 587, 549, 586), (550, 512, 549, 587), (550, 513, 484, 512), (485, 458, 484, 513), (486, 457, 458, 485), (515, 487, 457, 486), (516, 487, 515, 552), (590, 553, 516, 552), (628, 629, 553, 590), (763, 786, 761, 733), (733, 665, 702, 763), (665, 629, 664, 702), (786, 787, 762, 761), (787, 788, 762), (629, 628, 664), (834, 835, 809, 788), (835, 860, 858, 809), (788, 787, 834), (860, 881, 858), (969, 951, 914, 1001), (1049, 1048, 914, 1002), (914, 953, 970, 1002), (933, 895, 914, 951), (914, 1048, 1001), (881, 898, 914, 895), (953, 1000, 1003, 970), (1000, 1029, 1003), (881, 860, 898), (959, 976, 1021, 1000), (1021, 1029, 1000), (1000, 1023, 959), (1023, 977, 959), (866, 842, 817, 819), (775, 796, 819, 817), (796, 843, 819), (795, 741, 742, 775), (741, 716, 742), (775, 817, 795), (715, 682, 647, 681), (741, 715, 681, 716), (610, 647, 682, 675), (641, 604, 574, 610), (610, 675, 641), (604, 568, 535, 574), (568, 536, 535), (536, 568, 569, 573), (569, 605, 609, 573), (642, 677, 646, 605), (646, 609, 605), (676, 712, 713, 642), (691, 713, 712, 674), (713, 677, 642), (639, 603, 654), (619, 654, 603, 602), (691, 674, 639, 654), (640, 585, 619, 602), (618, 584, 546, 585), (584, 547, 546), (585, 640, 618), (581, 616, 652, 617), (581, 582, 616), (652, 688, 617), (1031, 980, 960, 1030), (960, 979, 1026, 1027), (961, 960, 980, 981), (978, 961, 981, 1022), (1062, 1025, 978, 1022), (960, 1027, 1030), (979, 1065, 1026), (1028, 1066, 1065, 979), (1046, 967, 998, 1045), (967, 1047, 1024, 999), (968, 950, 967, 999), (952, 932, 950, 968), (1044, 1028, 1045, 998), (1046, 1047, 967), (1044, 1066, 1028), (952, 915, 932), (916, 897, 915, 934), (882, 896, 915, 897), (896, 932, 915), (857, 833, 856, 880), (833, 808, 836, 856), (880, 859, 857), (808, 810, 836), (896, 882, 859, 880), (764, 703, 765), (764, 735, 703), (703, 734, 766, 765), (810, 808, 765, 789), (703, 701, 734), (766, 789, 765), (700, 731, 663), (731, 732, 663), (734, 701, 663, 732), (662, 699, 700, 663), (666, 699, 626, 630), (591, 630, 626, 627), (699, 662, 626), (625, 631, 591, 627), (704, 667, 661, 729), (698, 730, 729, 661), (625, 661, 667, 631), (760, 730, 698, 758), (728, 759, 758, 698), (785, 831, 832, 807), (785, 806, 831), (831, 854, 832), (855, 832, 854, 878), (807, 759, 757, 785), (759, 728, 757), (878, 879, 855), (893, 912, 894), (913, 894, 912, 930), (879, 878, 893, 894), (948, 931, 913, 930), (965, 996, 966, 948), (1042, 997, 966, 996), (966, 949, 948), (1042, 1077, 997), (949, 931, 948), (1098, 1097, 1078, 1125), (1098, 1068, 1097), (1098, 1032, 1068), (1043, 1077, 1106, 1078), (1078, 1106, 1125), (1098, 1100, 1032), (1043, 997, 1077), (1100, 1070, 1032), (987, 1034, 1033), (1033, 984, 987), (987, 1071, 1034), (1069, 1099, 1071), (1071, 987, 1069), (1099, 1126, 1071), (1032, 1070, 1069, 987), (1118, 1117, 1099, 1069), (1118, 1086, 1117), (1114, 1115, 1084), (1084, 1056, 1114), (1115, 1141, 1084), (1056, 1083, 1114), (1083, 1113, 1114), (1165, 1179, 1084, 1141), (1114, 1140, 1115), (1083, 1112, 1113), (1084, 1116, 1085, 1007), (1085, 1117, 1058, 1007), (1084, 1007, 1056), (1117, 1086, 1058), (1179, 1189, 1084), (1084, 1142, 1116), (1186, 1175, 1180, 1084), (1084, 1189, 1186), (1175, 1174, 1180), (1154, 1170, 1152, 1129), (1154, 1183, 1170), (1130, 1102, 1129, 1152), (1154, 1184, 1183), (1102, 1103, 1129), (1182, 1147, 1169), (1182, 1168, 1147), (1168, 1120, 1147), (1130, 1152, 1169, 1147), (1119, 1087, 1060, 1088), (1088, 1120, 1146, 1119), (1087, 1018, 1060), (1120, 1168, 1146), (1017, 973, 957, 974), (973, 939, 938, 957), (974, 1018, 1059, 1017), (1018, 1087, 1059), (939, 922, 938), (937, 902, 922, 939), (921, 901, 886, 902), (902, 937, 921), (901, 868, 886), (903, 887, 868, 901), (903, 923, 904, 887), (923, 940, 924, 904), (982, 1019, 975, 958), (958, 941, 943, 962), (958, 962, 982), (1061, 1020, 975, 1019), (924, 940, 943, 941), (1019, 1067, 1061), (1067, 1096, 1089, 1061), (1092, 1093, 1025, 1062), (1093, 1064, 1025), (1137, 1072, 1101, 1138), (1111, 1073, 1072, 1137), (1101, 1128, 1138), (1111, 1110, 1073), (1006, 985, 1035, 1057), (1035, 1082, 1057), (1035, 1073, 1110, 1082), (1006, 1005, 986, 985), (1005, 1010, 989, 986), (1010, 1016, 990, 989), (1016, 1015, 991, 990), (1015, 1014, 992, 991), (1014, 1013, 994, 992), (1013, 1012, 993, 994), (1011, 988, 993, 1012), (1009, 983, 988, 1011), (945, 944, 963, 1008), (983, 1009, 1008, 963), (956, 936, 889, 906), (936, 920, 871, 889), (906, 927, 972, 956), (945, 1008, 972, 927), (920, 919, 870, 871), (900, 885, 845), (885, 864, 845), (845, 870, 919, 900), (863, 846, 845, 864), (813, 812, 798, 820), (820, 846, 840, 813), (812, 797, 798), (846, 863, 840), (792, 791, 777, 797), (791, 776, 777), (797, 812, 792), (770, 743, 745, 791), (770, 769, 743), (745, 776, 791), (768, 744, 743, 769), (823, 839, 838, 822), (837, 862, 821, 822), (862, 847, 821), (822, 838, 837), (861, 883, 872, 848), (847, 862, 861, 848), (883, 890, 872), (899, 917, 891, 884), (891, 890, 883, 884), (917, 907, 891), (918, 908, 907, 917), (918, 935, 928, 908), (954, 946, 928, 935), (971, 995, 964, 947), (1004, 1053, 995, 971), (947, 946, 955, 971), (1053, 1039, 995), (946, 954, 955), (1053, 1055, 1041, 1039), (1055, 1054, 1040, 1041), (1054, 1052, 1037, 1040), (1051, 1081, 1038, 1037), (1037, 1052, 1051), (1081, 1076, 1038), (1143, 1144, 1167, 1145), (1167, 1139, 1151, 1145), (1167, 1181, 1185, 1139), (1139, 1128, 1127, 1151), (1185, 1188, 1139), (1187, 1161, 1139, 1188), (1139, 1138, 1128), (1177, 1162, 1161, 1187)])
me_cube_004.use_remesh_preserve_volume = False
me_cube_004.use_remesh_preserve_attributes = False
me_cube_004.use_mirror_vertex_groups = False
me_cube_004.update()

# ---- objects
ob_cube = bpy.data.objects.new('Cube', me_cube_004)

# ---- transforms, parenting, visibility, modifiers, constraints
ob_cube.location = (19.58, 21.22, 0.6372)
ob_cube.rotation_euler = (0.0, 3.142, 0.0)
ob_cube.scale = (0.7, 1.4, 0.0555)
ob_cube.lineart.crease_threshold = 0.0

# ---- collection membership
col_collection_1.objects.link(ob_cube)

# ---- scene / render settings (as saved in the file)
scene.frame_start = 1; scene.frame_end = 250; scene.frame_set(1)
scene.render.engine = 'BLENDER_EEVEE_NEXT'
scene.render.resolution_percentage = 50
scene.render.dither_intensity = 0.0
scene.cycles.use_denoising = False
scene.cycles.samples = 10
scene.cycles.sampling_pattern = 'TABULATED_SOBOL'
scene.cycles.light_sampling_threshold = 0.0
scene.cycles.use_adaptive_sampling = False
scene.cycles.use_light_tree = False
scene.cycles.blur_glossy = 0.0
scene.cycles.volume_bounces = 1
scene.cycles.pixel_filter_type = 'GAUSSIAN'
scene.cycles.sample_clamp_indirect = 0.0
scene.view_settings.view_transform = 'Standard'
scene.unit_settings.scale_length = 0.001
bpy.context.view_layer.update()

# ---- added for rendering (the .blend has no active camera and no usable light): camera, sun
cam_auto = bpy.data.cameras.new('AutoCamera')
cam_auto.lens = 50.0
cam_auto.sensor_width = 36.0
cam_auto.clip_end = 2176.93
ob_auto_camera = bpy.data.objects.new('AutoCamera', cam_auto)
scene.collection.objects.link(ob_auto_camera)
ob_auto_camera.location = (173.574, -174.795, 105.82)
ob_auto_camera.rotation_euler = (1.09748, -7.21219e-08, 0.694738)
scene.camera = ob_auto_camera
light_auto_sun = bpy.data.lights.new('AutoSun', 'SUN')
light_auto_sun.energy = 3.0
light_auto_sun.angle = 0.0523599
ob_auto_sun = bpy.data.objects.new('AutoSun', light_auto_sun)
scene.collection.objects.link(ob_auto_sun)
ob_auto_sun.rotation_euler = (0.872665, 0.174533, 0.523599)
bpy.context.view_layer.update()
